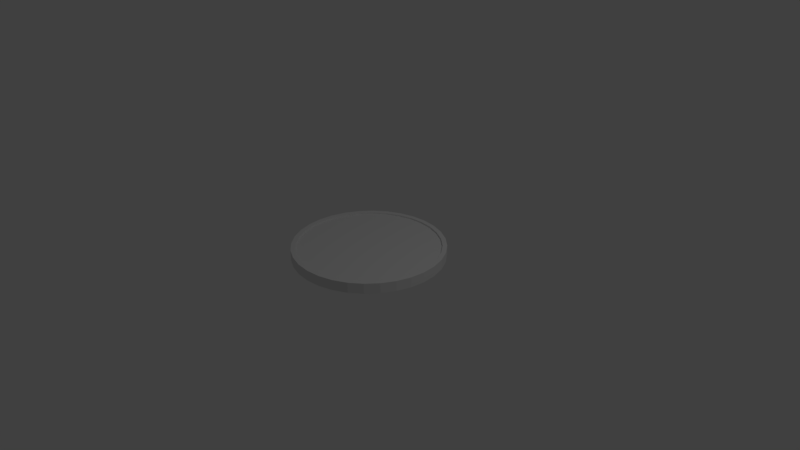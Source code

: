 # Source: GamePiece_Disc.blend  (saved by Blender 2.79.0; exported with 4.5.12 LTS)
import bpy
from mathutils import Matrix  # noqa: F401  (used for matrix-valued properties, if any)

bpy.ops.wm.read_factory_settings(use_empty=True)
scene = bpy.context.scene
scene.name = 'Scene'

# ---- collections
col_collection_1 = bpy.data.collections.new('Collection 1'); scene.collection.children.link(col_collection_1)

# ---- world
world_world = bpy.data.worlds.new('World'); scene.world = world_world
world_world.color = (0.05088, 0.05088, 0.05088)
world_world.use_sun_shadow = False
world_world.sun_shadow_jitter_overblur = 0.0
world_world.cycles.sampling_method = 'MANUAL'

# ---- cameras
cam_camera = bpy.data.cameras.new('Camera')
cam_camera.clip_end = 100.0
cam_camera.lens = 35.0
cam_camera.sensor_width = 32.0
cam_camera.sensor_height = 18.0
cam_camera.ortho_scale = 7.314
cam_camera.dof.focus_distance = 0.0
cam_camera.dof.aperture_fstop = 128.0

# ---- lights
light_lamp = bpy.data.lights.new('Lamp', 'POINT')
light_lamp.transmission_factor = 0.0
light_lamp.cutoff_distance = 30.0
light_lamp.energy = 100.0
light_lamp.shadow_buffer_clip_start = 1.001
light_lamp.shadow_soft_size = 0.1
light_lamp.shadow_maximum_resolution = 0.006
light_lamp.use_absolute_resolution = True

# ---- meshes
me_cylinder = bpy.data.meshes.new('Cylinder')
me_cylinder.from_pydata([(-1.135e-07, 0.7513, -1.49e-08), (-1.133e-07, 0.7513, 0.1375), (0.1466, 0.7368, -1.49e-08), (0.1466, 0.7368, 0.1375), (0.2875, 0.6941, -1.49e-08), (0.2875, 0.6941, 0.1375), (0.4174, 0.6247, -1.49e-08), (0.4174, 0.6247, 0.1375), (0.5312, 0.5312, -1.49e-08), (0.5312, 0.5312, 0.1375), (0.6247, 0.4174, -1.49e-08), (0.6247, 0.4174, 0.1375), (0.6941, 0.2875, -1.49e-08), (0.6941, 0.2875, 0.1375), (0.7368, 0.1466, -1.49e-08), (0.7368, 0.1466, 0.1375), (0.7513, -1.685e-07, -1.49e-08), (0.7513, -1.683e-07, 0.1375), (0.7368, -0.1466, -1.49e-08), (0.7368, -0.1466, 0.1375), (0.6941, -0.2875, -1.49e-08), (0.6941, -0.2875, 0.1375), (0.6247, -0.4174, -1.49e-08), (0.6247, -0.4174, 0.1375), (0.5312, -0.5312, -1.49e-08), (0.5312, -0.5312, 0.1375), (0.4174, -0.6247, -1.49e-08), (0.4174, -0.6247, 0.1375), (0.2875, -0.6941, -1.49e-08), (0.2875, -0.6941, 0.1375), (0.1466, -0.7368, -1.49e-08), (0.1466, -0.7368, 0.1375), (-3.368e-07, -0.7513, -1.49e-08), (-3.368e-07, -0.7513, 0.1375), (-0.1466, -0.7368, -1.49e-08), (-0.1466, -0.7368, 0.1375), (-0.2875, -0.6941, -1.49e-08), (-0.2875, -0.6941, 0.1375), (-0.4174, -0.6247, -1.49e-08), (-0.4174, -0.6247, 0.1375), (-0.5312, -0.5312, -1.49e-08), (-0.5312, -0.5312, 0.1375), (-0.6247, -0.4174, -1.49e-08), (-0.6247, -0.4174, 0.1375), (-0.6941, -0.2875, -1.49e-08), (-0.6941, -0.2875, 0.1375), (-0.7368, -0.1466, -1.49e-08), (-0.7368, -0.1466, 0.1375), (-0.7513, 5.065e-07, -1.49e-08), (-0.7513, 5.06e-07, 0.1375), (-0.7368, 0.1466, -1.49e-08), (-0.7368, 0.1466, 0.1375), (-0.6941, 0.2875, -1.49e-08), (-0.6941, 0.2875, 0.1375), (-0.6247, 0.4174, -1.49e-08), (-0.6247, 0.4174, 0.1375), (-0.5312, 0.5312, -1.49e-08), (-0.5312, 0.5312, 0.1375), (-0.4174, 0.6247, -1.49e-08), (-0.4174, 0.6247, 0.1375), (-0.2875, 0.6941, -1.49e-08), (-0.2875, 0.6941, 0.1375), (-0.1466, 0.7368, -1.49e-08), (-0.1466, 0.7368, 0.1375), (-9.472e-08, 0.8, -1.49e-08), (0.1561, 0.7846, -1.49e-08), (0.1561, 0.7846, 0.1375), (-9.472e-08, 0.8, 0.1375), (0.3061, 0.7391, -1.49e-08), (0.3061, 0.7391, 0.1375), (0.4445, 0.6652, -1.49e-08), (0.4445, 0.6652, 0.1375), (0.5657, 0.5657, -1.49e-08), (0.5657, 0.5657, 0.1375), (0.6652, 0.4445, -1.49e-08), (0.6652, 0.4445, 0.1375), (0.7391, 0.3061, -1.49e-08), (0.7391, 0.3061, 0.1375), (0.7846, 0.1561, -1.49e-08), (0.7846, 0.1561, 0.1375), (0.8, -1.594e-07, -1.49e-08), (0.8, -1.594e-07, 0.1375), (0.7846, -0.1561, -1.49e-08), (0.7846, -0.1561, 0.1375), (0.7391, -0.3061, -1.49e-08), (0.7391, -0.3061, 0.1375), (0.6652, -0.4445, -1.49e-08), (0.6652, -0.4445, 0.1375), (0.5657, -0.5657, -1.49e-08), (0.5657, -0.5657, 0.1375), (0.4445, -0.6652, -1.49e-08), (0.4445, -0.6652, 0.1375), (0.3061, -0.7391, -1.49e-08), (0.3061, -0.7391, 0.1375), (0.1561, -0.7846, -1.49e-08), (0.1561, -0.7846, 0.1375), (-3.554e-07, -0.8, -1.49e-08), (-3.554e-07, -0.8, 0.1375), (-0.1561, -0.7846, -1.49e-08), (-0.1561, -0.7846, 0.1375), (-0.3061, -0.7391, -1.49e-08), (-0.3061, -0.7391, 0.1375), (-0.4445, -0.6652, -1.49e-08), (-0.4445, -0.6652, 0.1375), (-0.5657, -0.5657, -1.49e-08), (-0.5657, -0.5657, 0.1375), (-0.6652, -0.4445, -1.49e-08), (-0.6652, -0.4445, 0.1375), (-0.7391, -0.3061, -1.49e-08), (-0.7391, -0.3061, 0.1375), (-0.7846, -0.1561, -1.49e-08), (-0.7846, -0.1561, 0.1375), (-0.8, 5.527e-07, -1.49e-08), (-0.8, 5.527e-07, 0.1375), (-0.7846, 0.1561, -1.49e-08), (-0.7846, 0.1561, 0.1375), (-0.7391, 0.3061, -1.49e-08), (-0.7391, 0.3061, 0.1375), (-0.6652, 0.4445, -1.49e-08), (-0.6652, 0.4445, 0.1375), (-0.5657, 0.5657, -1.49e-08), (-0.5657, 0.5657, 0.1375), (-0.4445, 0.6652, -1.49e-08), (-0.4445, 0.6652, 0.1375), (-0.3061, 0.7391, -1.49e-08), (-0.3061, 0.7391, 0.1375), (-0.1561, 0.7846, -1.49e-08), (-0.1561, 0.7846, 0.1375), (-1.135e-07, 0.7513, 0.01961), (0.1466, 0.7368, 0.01961), (0.1466, 0.7368, 0.1179), (-1.133e-07, 0.7513, 0.1179), (0.2875, 0.6941, 0.01961), (0.2875, 0.6941, 0.1179), (0.4174, 0.6247, 0.01961), (0.4174, 0.6247, 0.1179), (0.5312, 0.5312, 0.01961), (0.5312, 0.5312, 0.1179), (0.6247, 0.4174, 0.01961), (0.6247, 0.4174, 0.1179), (0.6941, 0.2875, 0.01961), (0.6941, 0.2875, 0.1179), (0.7368, 0.1466, 0.01961), (0.7368, 0.1466, 0.1179), (0.7513, -1.685e-07, 0.01961), (0.7513, -1.683e-07, 0.1179), (0.7368, -0.1466, 0.01961), (0.7368, -0.1466, 0.1179), (0.6941, -0.2875, 0.01961), (0.6941, -0.2875, 0.1179), (0.6247, -0.4174, 0.01961), (0.6247, -0.4174, 0.1179), (0.5312, -0.5312, 0.01961), (0.5312, -0.5312, 0.1179), (0.4174, -0.6247, 0.01961), (0.4174, -0.6247, 0.1179), (0.2875, -0.6941, 0.01961), (0.2875, -0.6941, 0.1179), (0.1466, -0.7368, 0.01961), (0.1466, -0.7368, 0.1179), (-3.368e-07, -0.7513, 0.01961), (-3.368e-07, -0.7513, 0.1179), (-0.1466, -0.7368, 0.01961), (-0.1466, -0.7368, 0.1179), (-0.2875, -0.6941, 0.01961), (-0.2875, -0.6941, 0.1179), (-0.4174, -0.6247, 0.01961), (-0.4174, -0.6247, 0.1179), (-0.5312, -0.5312, 0.01961), (-0.5312, -0.5312, 0.1179), (-0.6247, -0.4174, 0.01961), (-0.6247, -0.4174, 0.1179), (-0.6941, -0.2875, 0.01961), (-0.6941, -0.2875, 0.1179), (-0.7368, -0.1466, 0.01961), (-0.7368, -0.1466, 0.1179), (-0.7513, 5.065e-07, 0.01961), (-0.7513, 5.06e-07, 0.1179), (-0.7368, 0.1466, 0.01961), (-0.7368, 0.1466, 0.1179), (-0.6941, 0.2875, 0.01961), (-0.6941, 0.2875, 0.1179), (-0.6247, 0.4174, 0.01961), (-0.6247, 0.4174, 0.1179), (-0.5312, 0.5312, 0.01961), (-0.5312, 0.5312, 0.1179), (-0.4174, 0.6247, 0.01961), (-0.4174, 0.6247, 0.1179), (-0.2875, 0.6941, 0.01961), (-0.2875, 0.6941, 0.1179), (-0.1466, 0.7368, 0.01961), (-0.1466, 0.7368, 0.1179)], [], [(64, 67, 66, 65), (65, 66, 69, 68), (68, 69, 71, 70), (70, 71, 73, 72), (72, 73, 75, 74), (74, 75, 77, 76), (76, 77, 79, 78), (78, 79, 81, 80), (80, 81, 83, 82), (82, 83, 85, 84), (84, 85, 87, 86), (86, 87, 89, 88), (88, 89, 91, 90), (90, 91, 93, 92), (92, 93, 95, 94), (94, 95, 97, 96), (96, 97, 99, 98), (98, 99, 101, 100), (100, 101, 103, 102), (102, 103, 105, 104), (104, 105, 107, 106), (106, 107, 109, 108), (108, 109, 111, 110), (110, 111, 113, 112), (112, 113, 115, 114), (114, 115, 117, 116), (116, 117, 119, 118), (118, 119, 121, 120), (120, 121, 123, 122), (122, 123, 125, 124), (39, 37, 165, 167), (124, 125, 127, 126), (126, 127, 67, 64), (1, 63, 191, 131), (2, 0, 64, 65), (1, 3, 66, 67), (4, 2, 65, 68), (3, 5, 69, 66), (6, 4, 68, 70), (5, 7, 71, 69), (8, 6, 70, 72), (7, 9, 73, 71), (10, 8, 72, 74), (9, 11, 75, 73), (12, 10, 74, 76), (11, 13, 77, 75), (14, 12, 76, 78), (13, 15, 79, 77), (16, 14, 78, 80), (15, 17, 81, 79), (18, 16, 80, 82), (17, 19, 83, 81), (20, 18, 82, 84), (19, 21, 85, 83), (22, 20, 84, 86), (21, 23, 87, 85), (24, 22, 86, 88), (23, 25, 89, 87), (26, 24, 88, 90), (25, 27, 91, 89), (28, 26, 90, 92), (27, 29, 93, 91), (30, 28, 92, 94), (29, 31, 95, 93), (32, 30, 94, 96), (31, 33, 97, 95), (34, 32, 96, 98), (33, 35, 99, 97), (36, 34, 98, 100), (35, 37, 101, 99), (38, 36, 100, 102), (37, 39, 103, 101), (40, 38, 102, 104), (39, 41, 105, 103), (42, 40, 104, 106), (41, 43, 107, 105), (44, 42, 106, 108), (43, 45, 109, 107), (46, 44, 108, 110), (45, 47, 111, 109), (48, 46, 110, 112), (47, 49, 113, 111), (50, 48, 112, 114), (49, 51, 115, 113), (52, 50, 114, 116), (51, 53, 117, 115), (54, 52, 116, 118), (53, 55, 119, 117), (56, 54, 118, 120), (55, 57, 121, 119), (58, 56, 120, 122), (57, 59, 123, 121), (60, 58, 122, 124), (59, 61, 125, 123), (62, 60, 124, 126), (61, 63, 127, 125), (0, 62, 126, 64), (63, 1, 67, 127), (130, 131, 191, 189, 187, 185, 183, 181, 179, 177, 175, 173, 171, 169, 167, 165, 163, 161, 159, 157, 155, 153, 151, 149, 147, 145, 143, 141, 139, 137, 135, 133), (128, 129, 132, 134, 136, 138, 140, 142, 144, 146, 148, 150, 152, 154, 156, 158, 160, 162, 164, 166, 168, 170, 172, 174, 176, 178, 180, 182, 184, 186, 188, 190), (13, 11, 139, 141), (38, 40, 168, 166), (12, 14, 142, 140), (41, 39, 167, 169), (15, 13, 141, 143), (40, 42, 170, 168), (14, 16, 144, 142), (43, 41, 169, 171), (17, 15, 143, 145), (42, 44, 172, 170), (16, 18, 146, 144), (45, 43, 171, 173), (19, 17, 145, 147), (44, 46, 174, 172), (18, 20, 148, 146), (47, 45, 173, 175), (21, 19, 147, 149), (46, 48, 176, 174), (20, 22, 150, 148), (49, 47, 175, 177), (23, 21, 149, 151), (48, 50, 178, 176), (22, 24, 152, 150), (51, 49, 177, 179), (25, 23, 151, 153), (50, 52, 180, 178), (24, 26, 154, 152), (53, 51, 179, 181), (27, 25, 153, 155), (52, 54, 182, 180), (26, 28, 156, 154), (0, 2, 129, 128), (55, 53, 181, 183), (29, 27, 155, 157), (3, 1, 131, 130), (54, 56, 184, 182), (28, 30, 158, 156), (2, 4, 132, 129), (57, 55, 183, 185), (31, 29, 157, 159), (5, 3, 130, 133), (56, 58, 186, 184), (30, 32, 160, 158), (4, 6, 134, 132), (59, 57, 185, 187), (33, 31, 159, 161), (7, 5, 133, 135), (58, 60, 188, 186), (32, 34, 162, 160), (6, 8, 136, 134), (61, 59, 187, 189), (35, 33, 161, 163), (9, 7, 135, 137), (60, 62, 190, 188), (34, 36, 164, 162), (8, 10, 138, 136), (63, 61, 189, 191), (37, 35, 163, 165), (11, 9, 137, 139), (62, 0, 128, 190), (36, 38, 166, 164), (10, 12, 140, 138)])
me_cylinder.use_remesh_preserve_volume = False
me_cylinder.use_remesh_preserve_attributes = False
me_cylinder.use_mirror_vertex_groups = False
me_cylinder.update()

# ---- objects
ob_cylinder = bpy.data.objects.new('Cylinder', me_cylinder)
ob_lamp = bpy.data.objects.new('Lamp', light_lamp)
ob_camera = bpy.data.objects.new('Camera', cam_camera)

# ---- transforms, parenting, visibility, modifiers, constraints
ob_cylinder.location = (0.0, 0.0, 0.0)
ob_cylinder.scale = (1.25, 1.25, 1.0)
ob_cylinder.lineart.crease_threshold = 0.0
ob_lamp.location = (4.076, 1.005, 5.904)
ob_lamp.rotation_euler = (0.6503, 0.05522, 1.866)
ob_lamp.lock_rotations_4d = False
ob_lamp.empty_display_type = 'ARROWS'
ob_lamp.color = (0.0, 0.0, 0.0, 0.0)
ob_lamp.lineart.crease_threshold = 0.0
ob_camera.location = (7.481, -6.508, 5.344)
ob_camera.rotation_euler = (1.109, 0.0, 0.8149)
ob_camera.lock_rotations_4d = False
ob_camera.empty_display_type = 'ARROWS'
ob_camera.color = (0.0, 0.0, 0.0, 0.0)
ob_camera.display_type = 'WIRE'
ob_camera.lineart.crease_threshold = 0.0

# ---- collection membership
col_collection_1.objects.link(ob_cylinder)
col_collection_1.objects.link(ob_lamp)
col_collection_1.objects.link(ob_camera)

# ---- scene / render settings (as saved in the file)
scene.camera = ob_camera
scene.frame_start = 1; scene.frame_end = 250; scene.frame_set(1)
scene.render.engine = 'BLENDER_EEVEE_NEXT'
scene.render.resolution_percentage = 50
scene.render.dither_intensity = 0.0
scene.cycles.use_denoising = False
scene.cycles.samples = 128
scene.cycles.sampling_pattern = 'TABULATED_SOBOL'
scene.cycles.use_adaptive_sampling = False
scene.cycles.use_light_tree = False
scene.cycles.blur_glossy = 0.0
scene.cycles.sample_clamp_indirect = 0.0
scene.view_settings.view_transform = 'Standard'
bpy.context.view_layer.update()
